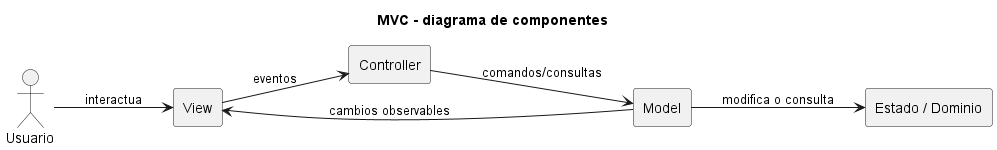

The diagram above was rendered by PlantUML. Its source (embedded in the PNG):
@startuml
title MVC - diagrama de componentes
left to right direction
skinparam componentStyle rectangle

actor Usuario
component "View" as View
component "Controller" as Controller
component "Model" as Model
component "Estado / Dominio" as State

Usuario --> View : interactua
View --> Controller : eventos
Controller --> Model : comandos/consultas
Model --> State : modifica o consulta
Model --> View : cambios observables
@enduml